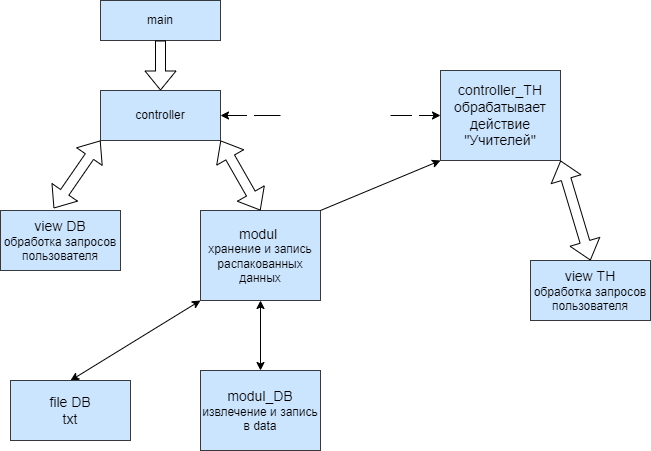

The diagram above was exported from draw.io. Its source (the exported page's mxGraphModel, read from the mxfile embedded in the PNG):
<mxGraphModel dx="738" dy="398" grid="1" gridSize="10" guides="1" tooltips="1" connect="1" arrows="1" fold="1" page="1" pageScale="1" pageWidth="850" pageHeight="1400" math="0" shadow="0">
  <root>
    <mxCell id="0" />
    <mxCell id="1" parent="0" />
    <mxCell id="18" value="main" style="rounded=0;whiteSpace=wrap;html=1;fillColor=#cce5ff;strokeColor=#36393d;fontColor=#000000;" parent="1" vertex="1">
      <mxGeometry x="290" y="70" width="120" height="40" as="geometry" />
    </mxCell>
    <mxCell id="19" value="&lt;font style=&quot;font-size: 14px;&quot;&gt;view DB&lt;/font&gt;&lt;br&gt;обработка запросов пользователя" style="rounded=0;whiteSpace=wrap;html=1;fillColor=#cce5ff;strokeColor=#36393d;fontColor=#000000;" parent="1" vertex="1">
      <mxGeometry x="190" y="280" width="120" height="60" as="geometry" />
    </mxCell>
    <mxCell id="20" value="controller" style="rounded=0;whiteSpace=wrap;html=1;fillColor=#cce5ff;strokeColor=#36393d;fontColor=#000000;" parent="1" vertex="1">
      <mxGeometry x="290" y="160" width="120" height="50" as="geometry" />
    </mxCell>
    <mxCell id="21" value="&lt;font style=&quot;font-size: 14px;&quot;&gt;modul &lt;br&gt;&lt;/font&gt;хранение и запись распакованных данных" style="rounded=0;whiteSpace=wrap;html=1;fillColor=#cce5ff;strokeColor=#36393d;fontColor=#000000;" parent="1" vertex="1">
      <mxGeometry x="390" y="280" width="120" height="90" as="geometry" />
    </mxCell>
    <mxCell id="22" value="&lt;font style=&quot;font-size: 14px;&quot;&gt;modul_DB&lt;/font&gt;&lt;br&gt;извлечение и запись в data" style="rounded=0;whiteSpace=wrap;html=1;fillColor=#cce5ff;strokeColor=#36393d;fontColor=#000000;" parent="1" vertex="1">
      <mxGeometry x="390" y="440" width="120" height="80" as="geometry" />
    </mxCell>
    <mxCell id="24" value="" style="shape=flexArrow;endArrow=classic;html=1;fontColor=#FFFFFF;exitX=0.5;exitY=1;exitDx=0;exitDy=0;entryX=0.5;entryY=0;entryDx=0;entryDy=0;" parent="1" source="18" target="20" edge="1">
      <mxGeometry width="50" height="50" relative="1" as="geometry">
        <mxPoint x="390" y="260" as="sourcePoint" />
        <mxPoint x="440" y="210" as="targetPoint" />
      </mxGeometry>
    </mxCell>
    <mxCell id="25" value="" style="shape=flexArrow;endArrow=classic;startArrow=classic;html=1;fontColor=#FFFFFF;exitX=0.443;exitY=-0.035;exitDx=0;exitDy=0;exitPerimeter=0;entryX=0;entryY=1;entryDx=0;entryDy=0;" parent="1" source="19" target="20" edge="1">
      <mxGeometry width="100" height="100" relative="1" as="geometry">
        <mxPoint x="370" y="290" as="sourcePoint" />
        <mxPoint x="470" y="190" as="targetPoint" />
      </mxGeometry>
    </mxCell>
    <mxCell id="26" value="" style="shape=flexArrow;endArrow=classic;startArrow=classic;html=1;fontColor=#FFFFFF;exitX=0.5;exitY=0;exitDx=0;exitDy=0;entryX=1;entryY=1;entryDx=0;entryDy=0;" parent="1" source="21" target="20" edge="1">
      <mxGeometry width="100" height="100" relative="1" as="geometry">
        <mxPoint x="370" y="290" as="sourcePoint" />
        <mxPoint x="470" y="190" as="targetPoint" />
      </mxGeometry>
    </mxCell>
    <mxCell id="27" value="" style="endArrow=classic;startArrow=classic;html=1;fontColor=#FFFFFF;entryX=0;entryY=1;entryDx=0;entryDy=0;exitX=0.5;exitY=0;exitDx=0;exitDy=0;" parent="1" source="39" target="21" edge="1">
      <mxGeometry width="50" height="50" relative="1" as="geometry">
        <mxPoint x="282.44000000000005" y="441.79999999999995" as="sourcePoint" />
        <mxPoint x="340" y="340" as="targetPoint" />
      </mxGeometry>
    </mxCell>
    <mxCell id="28" value="" style="endArrow=classic;startArrow=classic;html=1;fontColor=#FFFFFF;exitX=0.5;exitY=0;exitDx=0;exitDy=0;entryX=0.5;entryY=1;entryDx=0;entryDy=0;" parent="1" source="22" target="21" edge="1">
      <mxGeometry width="50" height="50" relative="1" as="geometry">
        <mxPoint x="390" y="380" as="sourcePoint" />
        <mxPoint x="440" y="330" as="targetPoint" />
      </mxGeometry>
    </mxCell>
    <mxCell id="29" value="&lt;span style=&quot;font-size: 14px;&quot;&gt;controller_TH&lt;br&gt;обрабатывает действие &quot;Учителей&quot;&lt;br&gt;&lt;/span&gt;" style="rounded=0;whiteSpace=wrap;html=1;fillColor=#cce5ff;strokeColor=#36393d;fontColor=#000000;" parent="1" vertex="1">
      <mxGeometry x="630" y="140" width="120" height="90" as="geometry" />
    </mxCell>
    <mxCell id="31" value="&lt;font style=&quot;font-size: 14px;&quot;&gt;view TH&lt;/font&gt;&lt;br&gt;обработка запросов пользователя" style="rounded=0;whiteSpace=wrap;html=1;fillColor=#cce5ff;strokeColor=#36393d;fontColor=#000000;" parent="1" vertex="1">
      <mxGeometry x="720" y="330" width="120" height="60" as="geometry" />
    </mxCell>
    <mxCell id="32" value="" style="shape=flexArrow;endArrow=classic;startArrow=classic;html=1;fontColor=#FFFFFF;entryX=1;entryY=1;entryDx=0;entryDy=0;exitX=0.5;exitY=0;exitDx=0;exitDy=0;" parent="1" source="31" target="29" edge="1">
      <mxGeometry width="100" height="100" relative="1" as="geometry">
        <mxPoint x="790" y="290" as="sourcePoint" />
        <mxPoint x="890" y="190" as="targetPoint" />
        <Array as="points" />
      </mxGeometry>
    </mxCell>
    <mxCell id="34" value="1" style="endArrow=classic;startArrow=none;html=1;fontColor=#FFFFFF;exitX=1;exitY=0.5;exitDx=0;exitDy=0;entryX=0;entryY=0.5;entryDx=0;entryDy=0;" parent="1" source="37" target="29" edge="1">
      <mxGeometry width="50" height="50" relative="1" as="geometry">
        <mxPoint x="520" y="240" as="sourcePoint" />
        <mxPoint x="570" y="190" as="targetPoint" />
      </mxGeometry>
    </mxCell>
    <mxCell id="35" value="получает и возвращает данные DB" style="text;html=1;strokeColor=none;fillColor=none;align=center;verticalAlign=middle;whiteSpace=wrap;rounded=0;fontColor=#FFFFFF;" parent="1" vertex="1">
      <mxGeometry x="540" y="240" width="110" height="80" as="geometry" />
    </mxCell>
    <mxCell id="36" value="" style="endArrow=classic;html=1;fontColor=#FFFFFF;entryX=0;entryY=1;entryDx=0;entryDy=0;" parent="1" target="29" edge="1">
      <mxGeometry width="50" height="50" relative="1" as="geometry">
        <mxPoint x="510" y="280" as="sourcePoint" />
        <mxPoint x="560" y="230" as="targetPoint" />
      </mxGeometry>
    </mxCell>
    <mxCell id="38" value="2" style="endArrow=none;startArrow=classic;html=1;fontColor=#FFFFFF;exitX=1;exitY=0.5;exitDx=0;exitDy=0;entryX=0;entryY=0.5;entryDx=0;entryDy=0;" parent="1" source="20" target="37" edge="1">
      <mxGeometry width="50" height="50" relative="1" as="geometry">
        <mxPoint x="410" y="185" as="sourcePoint" />
        <mxPoint x="610" y="195" as="targetPoint" />
      </mxGeometry>
    </mxCell>
    <mxCell id="37" value="1. открывает меню учителя&lt;br&gt;2. запускает выход из программы" style="text;html=1;strokeColor=none;fillColor=none;align=center;verticalAlign=middle;whiteSpace=wrap;rounded=0;fontColor=#FFFFFF;" parent="1" vertex="1">
      <mxGeometry x="470" y="145" width="110" height="80" as="geometry" />
    </mxCell>
    <mxCell id="39" value="&lt;span style=&quot;font-size: 14px;&quot;&gt;file DB&lt;br&gt;txt&lt;br&gt;&lt;/span&gt;" style="rounded=0;whiteSpace=wrap;html=1;fillColor=#cce5ff;strokeColor=#36393d;fontColor=#000000;" vertex="1" parent="1">
      <mxGeometry x="200" y="450" width="120" height="60" as="geometry" />
    </mxCell>
  </root>
</mxGraphModel>